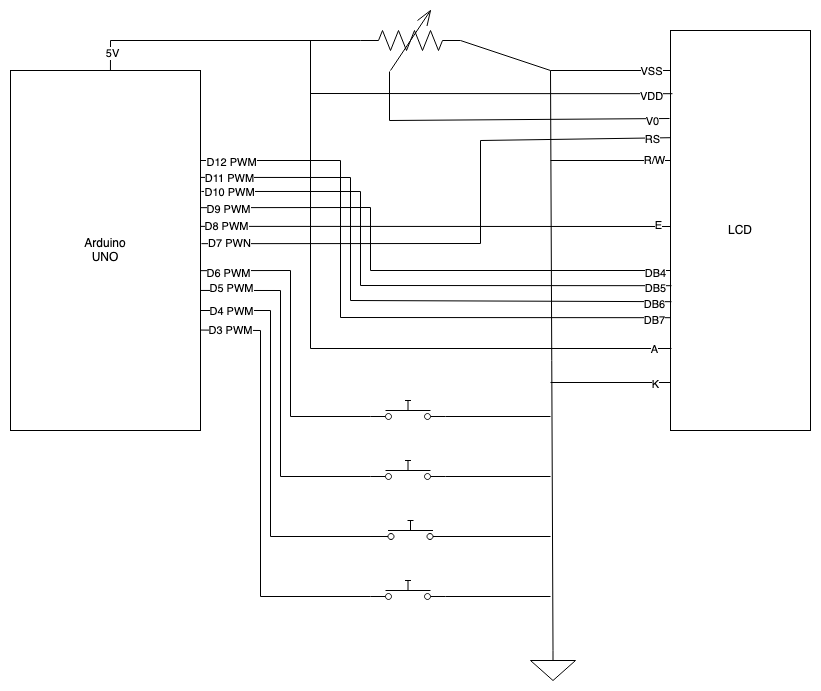

The diagram above was exported from draw.io. Its source (the exported page's mxGraphModel, read from the mxfile embedded in the PNG):
<mxGraphModel dx="946" dy="587" grid="1" gridSize="10" guides="1" tooltips="1" connect="1" arrows="1" fold="1" page="1" pageScale="1" pageWidth="1100" pageHeight="850" background="none" math="0" shadow="0">
  <root>
    <mxCell id="0" />
    <mxCell id="1" parent="0" />
    <mxCell id="yN3h8D9JSQl2pezwhuxg-12" style="edgeStyle=none;rounded=0;orthogonalLoop=1;jettySize=auto;html=1;exitX=0;exitY=0.5;exitDx=0;exitDy=0;exitPerimeter=0;entryX=0.5;entryY=0;entryDx=0;entryDy=0;endArrow=none;endFill=0;" edge="1" parent="1" source="yN3h8D9JSQl2pezwhuxg-1" target="yN3h8D9JSQl2pezwhuxg-8">
      <mxGeometry relative="1" as="geometry">
        <Array as="points">
          <mxPoint x="200" y="170" />
        </Array>
      </mxGeometry>
    </mxCell>
    <mxCell id="yN3h8D9JSQl2pezwhuxg-13" value="5V" style="edgeLabel;html=1;align=center;verticalAlign=middle;resizable=0;points=[];" vertex="1" connectable="0" parent="yN3h8D9JSQl2pezwhuxg-12">
      <mxGeometry x="0.8738" y="1" relative="1" as="geometry">
        <mxPoint x="1" as="offset" />
      </mxGeometry>
    </mxCell>
    <mxCell id="yN3h8D9JSQl2pezwhuxg-14" style="edgeStyle=none;rounded=0;orthogonalLoop=1;jettySize=auto;html=1;exitX=1;exitY=0.5;exitDx=0;exitDy=0;exitPerimeter=0;endArrow=none;endFill=0;" edge="1" parent="1" source="yN3h8D9JSQl2pezwhuxg-1">
      <mxGeometry relative="1" as="geometry">
        <mxPoint x="760" y="200" as="targetPoint" />
        <Array as="points">
          <mxPoint x="640" y="200" />
        </Array>
      </mxGeometry>
    </mxCell>
    <mxCell id="yN3h8D9JSQl2pezwhuxg-15" value="VSS" style="edgeLabel;html=1;align=center;verticalAlign=middle;resizable=0;points=[];" vertex="1" connectable="0" parent="yN3h8D9JSQl2pezwhuxg-14">
      <mxGeometry x="0.8634" y="3" relative="1" as="geometry">
        <mxPoint x="-5" y="3" as="offset" />
      </mxGeometry>
    </mxCell>
    <mxCell id="yN3h8D9JSQl2pezwhuxg-16" style="edgeStyle=none;rounded=0;orthogonalLoop=1;jettySize=auto;html=1;exitX=0.29;exitY=1.017;exitDx=0;exitDy=0;exitPerimeter=0;endArrow=none;endFill=0;entryX=-0.007;entryY=0.22;entryDx=0;entryDy=0;entryPerimeter=0;" edge="1" parent="1" source="yN3h8D9JSQl2pezwhuxg-1" target="yN3h8D9JSQl2pezwhuxg-9">
      <mxGeometry relative="1" as="geometry">
        <Array as="points">
          <mxPoint x="479" y="250" />
        </Array>
      </mxGeometry>
    </mxCell>
    <mxCell id="yN3h8D9JSQl2pezwhuxg-17" value="V0" style="edgeLabel;html=1;align=center;verticalAlign=middle;resizable=0;points=[];" vertex="1" connectable="0" parent="yN3h8D9JSQl2pezwhuxg-16">
      <mxGeometry x="0.8911" y="-4" relative="1" as="geometry">
        <mxPoint y="-2" as="offset" />
      </mxGeometry>
    </mxCell>
    <mxCell id="yN3h8D9JSQl2pezwhuxg-1" value="" style="pointerEvents=1;verticalLabelPosition=bottom;shadow=0;dashed=0;align=center;html=1;verticalAlign=top;shape=mxgraph.electrical.resistors.variable_resistor_2;" vertex="1" parent="1">
      <mxGeometry x="450" y="140" width="100" height="60" as="geometry" />
    </mxCell>
    <mxCell id="yN3h8D9JSQl2pezwhuxg-2" value="" style="pointerEvents=1;verticalLabelPosition=bottom;shadow=0;dashed=0;align=center;html=1;verticalAlign=top;shape=mxgraph.electrical.signal_sources.signal_ground;" vertex="1" parent="1">
      <mxGeometry x="620" y="780" width="45" height="30" as="geometry" />
    </mxCell>
    <mxCell id="yN3h8D9JSQl2pezwhuxg-46" style="edgeStyle=none;rounded=0;orthogonalLoop=1;jettySize=auto;html=1;exitX=1;exitY=0.8;exitDx=0;exitDy=0;endArrow=none;endFill=0;" edge="1" parent="1" source="yN3h8D9JSQl2pezwhuxg-3">
      <mxGeometry relative="1" as="geometry">
        <mxPoint x="640" y="546" as="targetPoint" />
      </mxGeometry>
    </mxCell>
    <mxCell id="yN3h8D9JSQl2pezwhuxg-3" value="" style="shape=mxgraph.electrical.electro-mechanical.pushbutton;aspect=fixed;elSwitchState=off;" vertex="1" parent="1">
      <mxGeometry x="460" y="530" width="75" height="20" as="geometry" />
    </mxCell>
    <mxCell id="yN3h8D9JSQl2pezwhuxg-48" style="edgeStyle=none;rounded=0;orthogonalLoop=1;jettySize=auto;html=1;exitX=1;exitY=0.8;exitDx=0;exitDy=0;endArrow=none;endFill=0;" edge="1" parent="1" source="yN3h8D9JSQl2pezwhuxg-4">
      <mxGeometry relative="1" as="geometry">
        <mxPoint x="640" y="606" as="targetPoint" />
      </mxGeometry>
    </mxCell>
    <mxCell id="yN3h8D9JSQl2pezwhuxg-52" style="edgeStyle=none;rounded=0;orthogonalLoop=1;jettySize=auto;html=1;exitX=0;exitY=0.8;exitDx=0;exitDy=0;entryX=1;entryY=0.611;entryDx=0;entryDy=0;entryPerimeter=0;endArrow=none;endFill=0;" edge="1" parent="1" source="yN3h8D9JSQl2pezwhuxg-4" target="yN3h8D9JSQl2pezwhuxg-8">
      <mxGeometry relative="1" as="geometry">
        <Array as="points">
          <mxPoint x="370" y="606" />
          <mxPoint x="370" y="420" />
        </Array>
      </mxGeometry>
    </mxCell>
    <mxCell id="yN3h8D9JSQl2pezwhuxg-56" value="D5 PWM" style="edgeLabel;html=1;align=center;verticalAlign=middle;resizable=0;points=[];" vertex="1" connectable="0" parent="yN3h8D9JSQl2pezwhuxg-52">
      <mxGeometry x="0.9045" y="-2" relative="1" as="geometry">
        <mxPoint x="13" as="offset" />
      </mxGeometry>
    </mxCell>
    <mxCell id="yN3h8D9JSQl2pezwhuxg-4" value="" style="shape=mxgraph.electrical.electro-mechanical.pushbutton;aspect=fixed;elSwitchState=off;" vertex="1" parent="1">
      <mxGeometry x="460" y="590" width="75" height="20" as="geometry" />
    </mxCell>
    <mxCell id="yN3h8D9JSQl2pezwhuxg-49" style="edgeStyle=none;rounded=0;orthogonalLoop=1;jettySize=auto;html=1;exitX=1;exitY=0.8;exitDx=0;exitDy=0;endArrow=none;endFill=0;" edge="1" parent="1" source="yN3h8D9JSQl2pezwhuxg-5">
      <mxGeometry relative="1" as="geometry">
        <mxPoint x="640" y="666" as="targetPoint" />
      </mxGeometry>
    </mxCell>
    <mxCell id="yN3h8D9JSQl2pezwhuxg-5" value="" style="shape=mxgraph.electrical.electro-mechanical.pushbutton;aspect=fixed;elSwitchState=off;" vertex="1" parent="1">
      <mxGeometry x="462.5" y="650" width="75" height="20" as="geometry" />
    </mxCell>
    <mxCell id="yN3h8D9JSQl2pezwhuxg-50" style="edgeStyle=none;rounded=0;orthogonalLoop=1;jettySize=auto;html=1;exitX=1;exitY=0.8;exitDx=0;exitDy=0;endArrow=none;endFill=0;" edge="1" parent="1" source="yN3h8D9JSQl2pezwhuxg-6">
      <mxGeometry relative="1" as="geometry">
        <mxPoint x="640" y="726" as="targetPoint" />
      </mxGeometry>
    </mxCell>
    <mxCell id="yN3h8D9JSQl2pezwhuxg-54" style="edgeStyle=none;rounded=0;orthogonalLoop=1;jettySize=auto;html=1;exitX=0;exitY=0.8;exitDx=0;exitDy=0;entryX=1;entryY=0.721;entryDx=0;entryDy=0;endArrow=none;endFill=0;entryPerimeter=0;" edge="1" parent="1" source="yN3h8D9JSQl2pezwhuxg-6" target="yN3h8D9JSQl2pezwhuxg-8">
      <mxGeometry relative="1" as="geometry">
        <Array as="points">
          <mxPoint x="350" y="726" />
          <mxPoint x="350" y="460" />
        </Array>
      </mxGeometry>
    </mxCell>
    <mxCell id="yN3h8D9JSQl2pezwhuxg-58" value="D3 PWM" style="edgeLabel;html=1;align=center;verticalAlign=middle;resizable=0;points=[];" vertex="1" connectable="0" parent="yN3h8D9JSQl2pezwhuxg-54">
      <mxGeometry x="0.9531" y="2" relative="1" as="geometry">
        <mxPoint x="20" y="-2" as="offset" />
      </mxGeometry>
    </mxCell>
    <mxCell id="yN3h8D9JSQl2pezwhuxg-6" value="" style="shape=mxgraph.electrical.electro-mechanical.pushbutton;aspect=fixed;elSwitchState=off;" vertex="1" parent="1">
      <mxGeometry x="460" y="710" width="75" height="20" as="geometry" />
    </mxCell>
    <mxCell id="yN3h8D9JSQl2pezwhuxg-23" style="edgeStyle=none;rounded=0;orthogonalLoop=1;jettySize=auto;html=1;exitX=1;exitY=0.25;exitDx=0;exitDy=0;entryX=0.014;entryY=0.718;entryDx=0;entryDy=0;entryPerimeter=0;endArrow=none;endFill=0;" edge="1" parent="1" source="yN3h8D9JSQl2pezwhuxg-8" target="yN3h8D9JSQl2pezwhuxg-9">
      <mxGeometry relative="1" as="geometry">
        <Array as="points">
          <mxPoint x="430" y="290" />
          <mxPoint x="430" y="447" />
        </Array>
      </mxGeometry>
    </mxCell>
    <mxCell id="yN3h8D9JSQl2pezwhuxg-24" value="D12 PWM" style="edgeLabel;html=1;align=center;verticalAlign=middle;resizable=0;points=[];" vertex="1" connectable="0" parent="yN3h8D9JSQl2pezwhuxg-23">
      <mxGeometry x="-0.9332" y="-1" relative="1" as="geometry">
        <mxPoint x="9" as="offset" />
      </mxGeometry>
    </mxCell>
    <mxCell id="yN3h8D9JSQl2pezwhuxg-25" value="DB7" style="edgeLabel;html=1;align=center;verticalAlign=middle;resizable=0;points=[];" vertex="1" connectable="0" parent="yN3h8D9JSQl2pezwhuxg-23">
      <mxGeometry x="0.9429" y="-2" relative="1" as="geometry">
        <mxPoint as="offset" />
      </mxGeometry>
    </mxCell>
    <mxCell id="yN3h8D9JSQl2pezwhuxg-51" style="edgeStyle=none;rounded=0;orthogonalLoop=1;jettySize=auto;html=1;exitX=0.999;exitY=0.556;exitDx=0;exitDy=0;entryX=0;entryY=0.8;entryDx=0;entryDy=0;endArrow=none;endFill=0;exitPerimeter=0;" edge="1" parent="1" source="yN3h8D9JSQl2pezwhuxg-8" target="yN3h8D9JSQl2pezwhuxg-3">
      <mxGeometry relative="1" as="geometry">
        <Array as="points">
          <mxPoint x="380" y="400" />
          <mxPoint x="380" y="546" />
        </Array>
      </mxGeometry>
    </mxCell>
    <mxCell id="yN3h8D9JSQl2pezwhuxg-55" value="D6 PWM" style="edgeLabel;html=1;align=center;verticalAlign=middle;resizable=0;points=[];" vertex="1" connectable="0" parent="yN3h8D9JSQl2pezwhuxg-51">
      <mxGeometry x="-0.9241" y="-2" relative="1" as="geometry">
        <mxPoint x="16" as="offset" />
      </mxGeometry>
    </mxCell>
    <mxCell id="yN3h8D9JSQl2pezwhuxg-53" style="edgeStyle=none;rounded=0;orthogonalLoop=1;jettySize=auto;html=1;entryX=0;entryY=0.8;entryDx=0;entryDy=0;endArrow=none;endFill=0;" edge="1" parent="1" target="yN3h8D9JSQl2pezwhuxg-5">
      <mxGeometry relative="1" as="geometry">
        <mxPoint x="290" y="440" as="sourcePoint" />
        <Array as="points">
          <mxPoint x="360" y="440" />
          <mxPoint x="360" y="666" />
        </Array>
      </mxGeometry>
    </mxCell>
    <mxCell id="yN3h8D9JSQl2pezwhuxg-57" value="D4 PWM" style="edgeLabel;html=1;align=center;verticalAlign=middle;resizable=0;points=[];" vertex="1" connectable="0" parent="yN3h8D9JSQl2pezwhuxg-53">
      <mxGeometry x="-0.9044" y="1" relative="1" as="geometry">
        <mxPoint x="11" y="1" as="offset" />
      </mxGeometry>
    </mxCell>
    <mxCell id="yN3h8D9JSQl2pezwhuxg-8" value="&lt;div&gt;Arduino&lt;/div&gt;&lt;div&gt;UNO&lt;br&gt;&lt;/div&gt;" style="rounded=0;whiteSpace=wrap;html=1;" vertex="1" parent="1">
      <mxGeometry x="100" y="200" width="190" height="360" as="geometry" />
    </mxCell>
    <mxCell id="yN3h8D9JSQl2pezwhuxg-35" style="edgeStyle=none;rounded=0;orthogonalLoop=1;jettySize=auto;html=1;exitX=0.007;exitY=0.88;exitDx=0;exitDy=0;endArrow=none;endFill=0;exitPerimeter=0;" edge="1" parent="1" source="yN3h8D9JSQl2pezwhuxg-9">
      <mxGeometry relative="1" as="geometry">
        <mxPoint x="640" y="512" as="targetPoint" />
      </mxGeometry>
    </mxCell>
    <mxCell id="yN3h8D9JSQl2pezwhuxg-36" value="K" style="edgeLabel;html=1;align=center;verticalAlign=middle;resizable=0;points=[];" vertex="1" connectable="0" parent="yN3h8D9JSQl2pezwhuxg-35">
      <mxGeometry x="-0.7358" y="1" relative="1" as="geometry">
        <mxPoint as="offset" />
      </mxGeometry>
    </mxCell>
    <mxCell id="yN3h8D9JSQl2pezwhuxg-37" style="edgeStyle=none;rounded=0;orthogonalLoop=1;jettySize=auto;html=1;endArrow=none;endFill=0;entryX=1;entryY=0.433;entryDx=0;entryDy=0;entryPerimeter=0;" edge="1" parent="1" target="yN3h8D9JSQl2pezwhuxg-8">
      <mxGeometry relative="1" as="geometry">
        <mxPoint x="410" y="380" as="targetPoint" />
        <mxPoint x="760" y="356" as="sourcePoint" />
      </mxGeometry>
    </mxCell>
    <mxCell id="yN3h8D9JSQl2pezwhuxg-38" value="D8 PWM" style="edgeLabel;html=1;align=center;verticalAlign=middle;resizable=0;points=[];" vertex="1" connectable="0" parent="yN3h8D9JSQl2pezwhuxg-37">
      <mxGeometry x="0.8936" relative="1" as="geometry">
        <mxPoint as="offset" />
      </mxGeometry>
    </mxCell>
    <mxCell id="yN3h8D9JSQl2pezwhuxg-40" value="E" style="edgeLabel;html=1;align=center;verticalAlign=middle;resizable=0;points=[];" vertex="1" connectable="0" parent="yN3h8D9JSQl2pezwhuxg-37">
      <mxGeometry x="-0.9446" y="-1" relative="1" as="geometry">
        <mxPoint as="offset" />
      </mxGeometry>
    </mxCell>
    <mxCell id="yN3h8D9JSQl2pezwhuxg-41" style="edgeStyle=none;rounded=0;orthogonalLoop=1;jettySize=auto;html=1;exitX=0;exitY=0.268;exitDx=0;exitDy=0;entryX=1.005;entryY=0.481;entryDx=0;entryDy=0;entryPerimeter=0;endArrow=none;endFill=0;exitPerimeter=0;" edge="1" parent="1" source="yN3h8D9JSQl2pezwhuxg-9" target="yN3h8D9JSQl2pezwhuxg-8">
      <mxGeometry relative="1" as="geometry">
        <Array as="points">
          <mxPoint x="570" y="270" />
          <mxPoint x="570" y="373" />
        </Array>
      </mxGeometry>
    </mxCell>
    <mxCell id="yN3h8D9JSQl2pezwhuxg-42" value="RS" style="edgeLabel;html=1;align=center;verticalAlign=middle;resizable=0;points=[];" vertex="1" connectable="0" parent="yN3h8D9JSQl2pezwhuxg-41">
      <mxGeometry x="-0.9333" y="1" relative="1" as="geometry">
        <mxPoint as="offset" />
      </mxGeometry>
    </mxCell>
    <mxCell id="yN3h8D9JSQl2pezwhuxg-43" value="D7 PWN" style="edgeLabel;html=1;align=center;verticalAlign=middle;resizable=0;points=[];" vertex="1" connectable="0" parent="yN3h8D9JSQl2pezwhuxg-41">
      <mxGeometry x="0.9475" y="-1" relative="1" as="geometry">
        <mxPoint x="12" as="offset" />
      </mxGeometry>
    </mxCell>
    <mxCell id="yN3h8D9JSQl2pezwhuxg-44" style="edgeStyle=none;rounded=0;orthogonalLoop=1;jettySize=auto;html=1;exitX=0.007;exitY=0.325;exitDx=0;exitDy=0;endArrow=none;endFill=0;exitPerimeter=0;" edge="1" parent="1" source="yN3h8D9JSQl2pezwhuxg-9">
      <mxGeometry relative="1" as="geometry">
        <mxPoint x="640" y="290" as="targetPoint" />
      </mxGeometry>
    </mxCell>
    <mxCell id="yN3h8D9JSQl2pezwhuxg-45" value="R/W" style="edgeLabel;html=1;align=center;verticalAlign=middle;resizable=0;points=[];" vertex="1" connectable="0" parent="yN3h8D9JSQl2pezwhuxg-44">
      <mxGeometry x="-0.7193" y="-1" relative="1" as="geometry">
        <mxPoint as="offset" />
      </mxGeometry>
    </mxCell>
    <mxCell id="yN3h8D9JSQl2pezwhuxg-9" value="LCD" style="rounded=0;whiteSpace=wrap;html=1;" vertex="1" parent="1">
      <mxGeometry x="760" y="160" width="140" height="400" as="geometry" />
    </mxCell>
    <mxCell id="yN3h8D9JSQl2pezwhuxg-10" value="" style="endArrow=none;html=1;rounded=0;exitX=0.5;exitY=0;exitDx=0;exitDy=0;exitPerimeter=0;" edge="1" parent="1" source="yN3h8D9JSQl2pezwhuxg-2">
      <mxGeometry width="50" height="50" relative="1" as="geometry">
        <mxPoint x="590" y="290" as="sourcePoint" />
        <mxPoint x="640" y="200" as="targetPoint" />
      </mxGeometry>
    </mxCell>
    <mxCell id="yN3h8D9JSQl2pezwhuxg-19" value="" style="endArrow=none;html=1;rounded=0;exitX=0.007;exitY=0.795;exitDx=0;exitDy=0;exitPerimeter=0;" edge="1" parent="1" source="yN3h8D9JSQl2pezwhuxg-9">
      <mxGeometry width="50" height="50" relative="1" as="geometry">
        <mxPoint x="400" y="500" as="sourcePoint" />
        <mxPoint x="400" y="170" as="targetPoint" />
        <Array as="points">
          <mxPoint x="400" y="478" />
        </Array>
      </mxGeometry>
    </mxCell>
    <mxCell id="yN3h8D9JSQl2pezwhuxg-22" value="A" style="edgeLabel;html=1;align=center;verticalAlign=middle;resizable=0;points=[];" vertex="1" connectable="0" parent="yN3h8D9JSQl2pezwhuxg-19">
      <mxGeometry x="-0.9492" relative="1" as="geometry">
        <mxPoint as="offset" />
      </mxGeometry>
    </mxCell>
    <mxCell id="yN3h8D9JSQl2pezwhuxg-20" value="" style="endArrow=none;html=1;rounded=0;entryX=0.014;entryY=0.158;entryDx=0;entryDy=0;entryPerimeter=0;" edge="1" parent="1" target="yN3h8D9JSQl2pezwhuxg-9">
      <mxGeometry width="50" height="50" relative="1" as="geometry">
        <mxPoint x="400" y="223" as="sourcePoint" />
        <mxPoint x="560" y="300" as="targetPoint" />
      </mxGeometry>
    </mxCell>
    <mxCell id="yN3h8D9JSQl2pezwhuxg-21" value="VDD" style="edgeLabel;html=1;align=center;verticalAlign=middle;resizable=0;points=[];" vertex="1" connectable="0" parent="yN3h8D9JSQl2pezwhuxg-20">
      <mxGeometry x="0.8842" y="-2" relative="1" as="geometry">
        <mxPoint as="offset" />
      </mxGeometry>
    </mxCell>
    <mxCell id="yN3h8D9JSQl2pezwhuxg-26" style="edgeStyle=none;rounded=0;orthogonalLoop=1;jettySize=auto;html=1;exitX=1;exitY=0.297;exitDx=0;exitDy=0;entryX=0.007;entryY=0.678;entryDx=0;entryDy=0;entryPerimeter=0;endArrow=none;endFill=0;exitPerimeter=0;" edge="1" parent="1" source="yN3h8D9JSQl2pezwhuxg-8" target="yN3h8D9JSQl2pezwhuxg-9">
      <mxGeometry relative="1" as="geometry">
        <mxPoint x="300" y="300" as="sourcePoint" />
        <mxPoint x="771.96" y="457.20000000000005" as="targetPoint" />
        <Array as="points">
          <mxPoint x="440" y="307" />
          <mxPoint x="440" y="430" />
        </Array>
      </mxGeometry>
    </mxCell>
    <mxCell id="yN3h8D9JSQl2pezwhuxg-27" value="D11 PWM" style="edgeLabel;html=1;align=center;verticalAlign=middle;resizable=0;points=[];" vertex="1" connectable="0" parent="yN3h8D9JSQl2pezwhuxg-26">
      <mxGeometry x="-0.9332" y="-1" relative="1" as="geometry">
        <mxPoint x="9" as="offset" />
      </mxGeometry>
    </mxCell>
    <mxCell id="yN3h8D9JSQl2pezwhuxg-28" value="DB6" style="edgeLabel;html=1;align=center;verticalAlign=middle;resizable=0;points=[];" vertex="1" connectable="0" parent="yN3h8D9JSQl2pezwhuxg-26">
      <mxGeometry x="0.9429" y="-2" relative="1" as="geometry">
        <mxPoint as="offset" />
      </mxGeometry>
    </mxCell>
    <mxCell id="yN3h8D9JSQl2pezwhuxg-29" style="edgeStyle=none;rounded=0;orthogonalLoop=1;jettySize=auto;html=1;exitX=1.005;exitY=0.336;exitDx=0;exitDy=0;entryX=0.007;entryY=0.638;entryDx=0;entryDy=0;entryPerimeter=0;endArrow=none;endFill=0;exitPerimeter=0;" edge="1" parent="1" source="yN3h8D9JSQl2pezwhuxg-8" target="yN3h8D9JSQl2pezwhuxg-9">
      <mxGeometry relative="1" as="geometry">
        <mxPoint x="300" y="316.91999999999996" as="sourcePoint" />
        <mxPoint x="770.98" y="441.20000000000005" as="targetPoint" />
        <Array as="points">
          <mxPoint x="450" y="321" />
          <mxPoint x="450" y="415" />
        </Array>
      </mxGeometry>
    </mxCell>
    <mxCell id="yN3h8D9JSQl2pezwhuxg-30" value="D10 PWM" style="edgeLabel;html=1;align=center;verticalAlign=middle;resizable=0;points=[];" vertex="1" connectable="0" parent="yN3h8D9JSQl2pezwhuxg-29">
      <mxGeometry x="-0.9332" y="-1" relative="1" as="geometry">
        <mxPoint x="9" as="offset" />
      </mxGeometry>
    </mxCell>
    <mxCell id="yN3h8D9JSQl2pezwhuxg-31" value="DB5" style="edgeLabel;html=1;align=center;verticalAlign=middle;resizable=0;points=[];" vertex="1" connectable="0" parent="yN3h8D9JSQl2pezwhuxg-29">
      <mxGeometry x="0.9429" y="-2" relative="1" as="geometry">
        <mxPoint as="offset" />
      </mxGeometry>
    </mxCell>
    <mxCell id="yN3h8D9JSQl2pezwhuxg-32" style="edgeStyle=none;rounded=0;orthogonalLoop=1;jettySize=auto;html=1;exitX=1;exitY=0.381;exitDx=0;exitDy=0;endArrow=none;endFill=0;exitPerimeter=0;" edge="1" parent="1" source="yN3h8D9JSQl2pezwhuxg-8">
      <mxGeometry relative="1" as="geometry">
        <mxPoint x="300.95000000000005" y="330.96000000000004" as="sourcePoint" />
        <mxPoint x="760" y="400" as="targetPoint" />
        <Array as="points">
          <mxPoint x="460" y="337" />
          <mxPoint x="460" y="400" />
        </Array>
      </mxGeometry>
    </mxCell>
    <mxCell id="yN3h8D9JSQl2pezwhuxg-33" value="D9 PWM" style="edgeLabel;html=1;align=center;verticalAlign=middle;resizable=0;points=[];" vertex="1" connectable="0" parent="yN3h8D9JSQl2pezwhuxg-32">
      <mxGeometry x="-0.9332" y="-1" relative="1" as="geometry">
        <mxPoint x="9" as="offset" />
      </mxGeometry>
    </mxCell>
    <mxCell id="yN3h8D9JSQl2pezwhuxg-34" value="DB4" style="edgeLabel;html=1;align=center;verticalAlign=middle;resizable=0;points=[];" vertex="1" connectable="0" parent="yN3h8D9JSQl2pezwhuxg-32">
      <mxGeometry x="0.9429" y="-2" relative="1" as="geometry">
        <mxPoint as="offset" />
      </mxGeometry>
    </mxCell>
  </root>
</mxGraphModel>